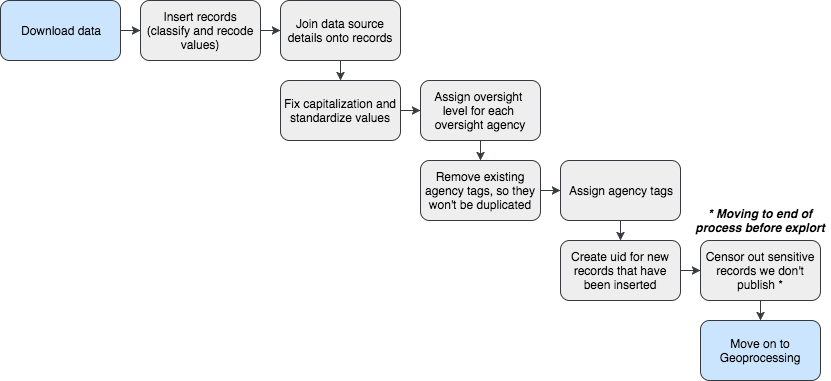

The diagram above was exported from draw.io. Its source (the exported page's mxGraphModel, read from the mxfile embedded in the PNG):
<mxGraphModel dx="1030" dy="450" grid="1" gridSize="10" guides="1" tooltips="1" connect="1" arrows="1" fold="1" page="1" pageScale="1" pageWidth="1100" pageHeight="850" background="#ffffff" math="0" shadow="0">
  <root>
    <mxCell id="0" />
    <mxCell id="1" parent="0" />
    <mxCell id="4" value="" style="rounded=0;html=1;jettySize=auto;orthogonalLoop=1;edgeStyle=orthogonalEdgeStyle;curved=1;fillColor=#cce5ff;strokeColor=#36393d;" parent="1" source="2" target="3" edge="1">
      <mxGeometry relative="1" as="geometry" />
    </mxCell>
    <mxCell id="2" value="Download data" style="rounded=1;whiteSpace=wrap;html=1;fillColor=#cce5ff;strokeColor=#36393d;" parent="1" vertex="1">
      <mxGeometry x="20" y="20" width="120" height="60" as="geometry" />
    </mxCell>
    <mxCell id="6" value="" style="rounded=0;html=1;jettySize=auto;orthogonalLoop=1;edgeStyle=orthogonalEdgeStyle;curved=1;fillColor=#cce5ff;strokeColor=#36393d;" parent="1" source="3" target="5" edge="1">
      <mxGeometry relative="1" as="geometry" />
    </mxCell>
    <mxCell id="3" value="Insert records&lt;div&gt;(classify and recode values&lt;span&gt;)&lt;/span&gt;&lt;/div&gt;" style="rounded=1;whiteSpace=wrap;html=1;fillColor=#eeeeee;strokeColor=#36393d;" parent="1" vertex="1">
      <mxGeometry x="160" y="20" width="120" height="60" as="geometry" />
    </mxCell>
    <mxCell id="8" value="" style="rounded=0;html=1;jettySize=auto;orthogonalLoop=1;edgeStyle=orthogonalEdgeStyle;curved=1;fillColor=#cce5ff;strokeColor=#36393d;" parent="1" source="5" target="7" edge="1">
      <mxGeometry relative="1" as="geometry" />
    </mxCell>
    <mxCell id="5" value="Join data source details onto records" style="rounded=1;whiteSpace=wrap;html=1;fillColor=#eeeeee;strokeColor=#36393d;" parent="1" vertex="1">
      <mxGeometry x="300" y="20" width="120" height="60" as="geometry" />
    </mxCell>
    <mxCell id="10" value="" style="rounded=0;html=1;jettySize=auto;orthogonalLoop=1;edgeStyle=orthogonalEdgeStyle;curved=1;fillColor=#cce5ff;strokeColor=#36393d;" parent="1" source="7" target="9" edge="1">
      <mxGeometry relative="1" as="geometry" />
    </mxCell>
    <mxCell id="7" value="Fix capitalization and standardize values" style="rounded=1;whiteSpace=wrap;html=1;fillColor=#eeeeee;strokeColor=#36393d;" parent="1" vertex="1">
      <mxGeometry x="300" y="100" width="120" height="60" as="geometry" />
    </mxCell>
    <mxCell id="19" value="" style="rounded=0;html=1;jettySize=auto;orthogonalLoop=1;edgeStyle=orthogonalEdgeStyle;curved=1;fillColor=#cce5ff;strokeColor=#36393d;" parent="1" source="9" target="18" edge="1">
      <mxGeometry relative="1" as="geometry" />
    </mxCell>
    <mxCell id="9" value="Assign oversight&amp;nbsp;&lt;div&gt;level&amp;nbsp;&lt;span&gt;for&amp;nbsp;&lt;/span&gt;&lt;span&gt;each&amp;nbsp;&lt;/span&gt;&lt;/div&gt;&lt;div&gt;&lt;span&gt;oversight&amp;nbsp;&lt;/span&gt;&lt;span&gt;agency&lt;/span&gt;&lt;/div&gt;" style="rounded=1;whiteSpace=wrap;html=1;fillColor=#eeeeee;strokeColor=#36393d;" parent="1" vertex="1">
      <mxGeometry x="440" y="100" width="120" height="60" as="geometry" />
    </mxCell>
    <mxCell id="20" value="" style="rounded=0;html=1;jettySize=auto;orthogonalLoop=1;edgeStyle=orthogonalEdgeStyle;curved=1;fillColor=#cce5ff;strokeColor=#36393d;" parent="1" source="18" target="11" edge="1">
      <mxGeometry relative="1" as="geometry" />
    </mxCell>
    <mxCell id="18" value="Remove existing agency tags, so they won't be duplicated" style="rounded=1;whiteSpace=wrap;html=1;fillColor=#eeeeee;strokeColor=#36393d;" parent="1" vertex="1">
      <mxGeometry x="440" y="180" width="120" height="60" as="geometry" />
    </mxCell>
    <mxCell id="14" value="" style="rounded=0;html=1;jettySize=auto;orthogonalLoop=1;edgeStyle=orthogonalEdgeStyle;curved=1;fillColor=#cce5ff;strokeColor=#36393d;" parent="1" source="11" target="13" edge="1">
      <mxGeometry relative="1" as="geometry" />
    </mxCell>
    <mxCell id="11" value="Assign agency tags" style="rounded=1;whiteSpace=wrap;html=1;fillColor=#eeeeee;strokeColor=#36393d;" parent="1" vertex="1">
      <mxGeometry x="580" y="180" width="120" height="60" as="geometry" />
    </mxCell>
    <mxCell id="16" value="" style="rounded=0;html=1;jettySize=auto;orthogonalLoop=1;edgeStyle=orthogonalEdgeStyle;curved=1;fillColor=#cce5ff;strokeColor=#36393d;" parent="1" source="13" target="15" edge="1">
      <mxGeometry relative="1" as="geometry" />
    </mxCell>
    <mxCell id="13" value="Create uid for new records that have been inserted" style="rounded=1;whiteSpace=wrap;html=1;fillColor=#eeeeee;strokeColor=#36393d;" parent="1" vertex="1">
      <mxGeometry x="580" y="260" width="120" height="60" as="geometry" />
    </mxCell>
    <mxCell id="23" value="" style="edgeStyle=orthogonalEdgeStyle;curved=1;rounded=0;html=1;jettySize=auto;orthogonalLoop=1;fillColor=#cce5ff;strokeColor=#36393d;" parent="1" source="15" target="22" edge="1">
      <mxGeometry relative="1" as="geometry" />
    </mxCell>
    <mxCell id="15" value="Censor out sensitive records we don't publish *" style="rounded=1;whiteSpace=wrap;html=1;fillColor=#eeeeee;strokeColor=#36393d;" parent="1" vertex="1">
      <mxGeometry x="720" y="260" width="120" height="60" as="geometry" />
    </mxCell>
    <mxCell id="22" value="Move on to Geoprocessing" style="rounded=1;whiteSpace=wrap;html=1;fillColor=#cce5ff;strokeColor=#36393d;" parent="1" vertex="1">
      <mxGeometry x="720" y="340" width="120" height="60" as="geometry" />
    </mxCell>
    <mxCell id="27" value="&lt;i&gt;* Moving to end of process before explort&lt;/i&gt;" style="text;html=1;strokeColor=none;fillColor=none;align=center;verticalAlign=middle;whiteSpace=wrap;fontStyle=1" vertex="1" parent="1">
      <mxGeometry x="710" y="230" width="140" height="20" as="geometry" />
    </mxCell>
  </root>
</mxGraphModel>